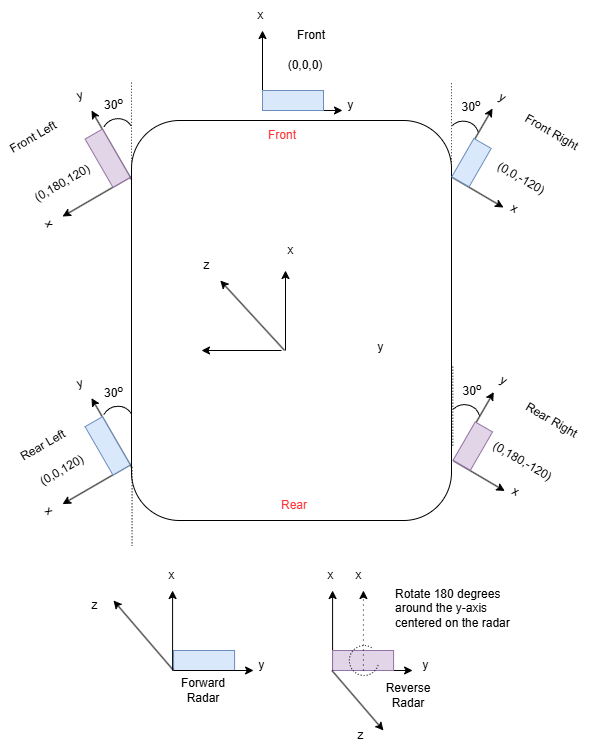

The diagram above was exported from draw.io. Its source (the exported page's mxGraphModel, read from the mxfile embedded in the PNG):
<mxGraphModel dx="1434" dy="746" grid="1" gridSize="10" guides="1" tooltips="1" connect="1" arrows="1" fold="1" page="1" pageScale="1" pageWidth="827" pageHeight="1169" math="0" shadow="0">
  <root>
    <mxCell id="0" />
    <mxCell id="1" parent="0" />
    <mxCell id="GMNSpQVgwgCe1_wTOOyX-1" value="" style="rounded=1;whiteSpace=wrap;html=1;" parent="1" vertex="1">
      <mxGeometry x="240" y="320" width="320" height="400" as="geometry" />
    </mxCell>
    <mxCell id="VwNen2vrCc4xY2FDX_Ms-1" value="Front" style="text;html=1;align=center;verticalAlign=middle;whiteSpace=wrap;rounded=0;fontColor=#FF3333;" parent="1" vertex="1">
      <mxGeometry x="360.5" y="320" width="60" height="30" as="geometry" />
    </mxCell>
    <mxCell id="VwNen2vrCc4xY2FDX_Ms-3" value="Rear" style="text;html=1;align=center;verticalAlign=middle;whiteSpace=wrap;rounded=0;fontColor=#FF3333;" parent="1" vertex="1">
      <mxGeometry x="373" y="690" width="60" height="30" as="geometry" />
    </mxCell>
    <mxCell id="6-8ajUGoApIQAxsr6eH4-31" value="" style="group" parent="1" connectable="0" vertex="1">
      <mxGeometry x="548.7080679506164" y="276.5096189432334" width="148.05" height="151.98076211353322" as="geometry" />
    </mxCell>
    <mxCell id="6-8ajUGoApIQAxsr6eH4-16" value="" style="endArrow=none;html=1;rounded=0;edgeStyle=orthogonalEdgeStyle;curved=1;dashed=1;dashPattern=1 2;" parent="6-8ajUGoApIQAxsr6eH4-31" edge="1">
      <mxGeometry width="50" height="50" relative="1" as="geometry">
        <mxPoint x="11.291932049383604" y="84.99038105676658" as="sourcePoint" />
        <mxPoint x="11.291932049383604" y="3.99038105676658" as="targetPoint" />
      </mxGeometry>
    </mxCell>
    <mxCell id="6-8ajUGoApIQAxsr6eH4-20" value="" style="verticalLabelPosition=bottom;verticalAlign=top;html=1;shape=mxgraph.basic.arc;startAngle=0.3;endAngle=0.6146797524849201;rotation=-150;" parent="6-8ajUGoApIQAxsr6eH4-31" vertex="1">
      <mxGeometry x="6.281932049383613" y="43.98038105676659" width="32.44" height="33.82" as="geometry" />
    </mxCell>
    <mxCell id="6-8ajUGoApIQAxsr6eH4-22" value="30&lt;sup&gt;o&lt;/sup&gt;" style="text;html=1;align=center;verticalAlign=middle;whiteSpace=wrap;rounded=0;" parent="6-8ajUGoApIQAxsr6eH4-31" vertex="1">
      <mxGeometry x="1.291932049383604" y="13.98038105676659" width="60" height="30" as="geometry" />
    </mxCell>
    <mxCell id="6-8ajUGoApIQAxsr6eH4-10" value="" style="endArrow=classic;html=1;rounded=0;" parent="6-8ajUGoApIQAxsr6eH4-31" edge="1">
      <mxGeometry width="50" height="50" relative="1" as="geometry">
        <mxPoint x="12.291932049383604" y="100.49038105676658" as="sourcePoint" />
        <mxPoint x="63.291932049383604" y="130.49038105676658" as="targetPoint" />
      </mxGeometry>
    </mxCell>
    <mxCell id="6-8ajUGoApIQAxsr6eH4-11" value="" style="endArrow=classic;html=1;rounded=0;" parent="6-8ajUGoApIQAxsr6eH4-31" edge="1">
      <mxGeometry width="50" height="50" relative="1" as="geometry">
        <mxPoint x="12.291932049383604" y="100.49038105676658" as="sourcePoint" />
        <mxPoint x="52.291932049383604" y="31.49038105676658" as="targetPoint" />
      </mxGeometry>
    </mxCell>
    <mxCell id="6-8ajUGoApIQAxsr6eH4-12" value="x" style="text;html=1;align=center;verticalAlign=middle;resizable=0;points=[];autosize=1;strokeColor=none;fillColor=none;rotation=30;" parent="6-8ajUGoApIQAxsr6eH4-31" vertex="1">
      <mxGeometry x="59.291932049383604" y="116.49038105676658" width="30" height="30" as="geometry" />
    </mxCell>
    <mxCell id="6-8ajUGoApIQAxsr6eH4-13" value="y" style="text;html=1;align=center;verticalAlign=middle;resizable=0;points=[];autosize=1;strokeColor=none;fillColor=none;rotation=30;" parent="6-8ajUGoApIQAxsr6eH4-31" vertex="1">
      <mxGeometry x="47.291932049383604" y="5.49038105676658" width="30" height="30" as="geometry" />
    </mxCell>
    <mxCell id="6-8ajUGoApIQAxsr6eH4-14" value="" style="rounded=0;whiteSpace=wrap;html=1;fillColor=#dae8fc;strokeColor=#6c8ebf;rotation=30;direction=south;" parent="6-8ajUGoApIQAxsr6eH4-31" vertex="1">
      <mxGeometry x="21.294432049383545" y="63.48788105676658" width="20" height="44.225" as="geometry" />
    </mxCell>
    <mxCell id="6-8ajUGoApIQAxsr6eH4-15" value="(0,0,-120)" style="text;html=1;align=center;verticalAlign=middle;whiteSpace=wrap;rounded=0;rotation=30;" parent="6-8ajUGoApIQAxsr6eH4-31" vertex="1">
      <mxGeometry x="59.291932049383604" y="86.49038105676658" width="43.5" height="30" as="geometry" />
    </mxCell>
    <mxCell id="zU2pZv6euEO8M5XfoNLj-1" value="Front Right" style="text;html=1;align=center;verticalAlign=middle;whiteSpace=wrap;rounded=0;rotation=30;" vertex="1" parent="6-8ajUGoApIQAxsr6eH4-31">
      <mxGeometry x="75.34" y="40.79" width="72.71" height="30" as="geometry" />
    </mxCell>
    <mxCell id="6-8ajUGoApIQAxsr6eH4-65" value="" style="endArrow=classic;html=1;rounded=0;" parent="1" edge="1">
      <mxGeometry width="50" height="50" relative="1" as="geometry">
        <mxPoint x="240" y="379" as="sourcePoint" />
        <mxPoint x="200" y="310" as="targetPoint" />
      </mxGeometry>
    </mxCell>
    <mxCell id="6-8ajUGoApIQAxsr6eH4-66" value="" style="endArrow=classic;html=1;rounded=0;" parent="1" edge="1">
      <mxGeometry width="50" height="50" relative="1" as="geometry">
        <mxPoint x="240" y="376" as="sourcePoint" />
        <mxPoint x="171" y="416" as="targetPoint" />
      </mxGeometry>
    </mxCell>
    <mxCell id="6-8ajUGoApIQAxsr6eH4-67" value="y" style="text;html=1;align=center;verticalAlign=middle;resizable=0;points=[];autosize=1;strokeColor=none;fillColor=none;rotation=-15;" parent="1" vertex="1">
      <mxGeometry x="173.31" y="280" width="30" height="30" as="geometry" />
    </mxCell>
    <mxCell id="6-8ajUGoApIQAxsr6eH4-68" value="x" style="text;html=1;align=center;verticalAlign=middle;resizable=0;points=[];autosize=1;strokeColor=none;fillColor=none;rotation=-120;" parent="1" vertex="1">
      <mxGeometry x="142" y="410" width="30" height="30" as="geometry" />
    </mxCell>
    <mxCell id="6-8ajUGoApIQAxsr6eH4-69" value="" style="rounded=0;whiteSpace=wrap;html=1;fillColor=#e1d5e7;strokeColor=#9673a6;rotation=-120;" parent="1" vertex="1">
      <mxGeometry x="188.31" y="347.73" width="55.75" height="20" as="geometry" />
    </mxCell>
    <mxCell id="6-8ajUGoApIQAxsr6eH4-70" value="(0,180,120)" style="text;html=1;align=center;verticalAlign=middle;whiteSpace=wrap;rounded=0;rotation=-30;" parent="1" vertex="1">
      <mxGeometry x="140.74999999999997" y="367.73" width="60" height="30" as="geometry" />
    </mxCell>
    <mxCell id="6-8ajUGoApIQAxsr6eH4-71" value="" style="endArrow=none;html=1;rounded=0;edgeStyle=orthogonalEdgeStyle;curved=1;dashed=1;dashPattern=1 2;" parent="1" edge="1">
      <mxGeometry width="50" height="50" relative="1" as="geometry">
        <mxPoint x="240" y="361" as="sourcePoint" />
        <mxPoint x="240" y="280" as="targetPoint" />
      </mxGeometry>
    </mxCell>
    <mxCell id="6-8ajUGoApIQAxsr6eH4-73" value="" style="verticalLabelPosition=bottom;verticalAlign=top;html=1;shape=mxgraph.basic.arc;startAngle=0.2934506846033576;endAngle=0.6146797524849201;rotation=-165;" parent="1" vertex="1">
      <mxGeometry x="210.00000000000003" y="318.09" width="32.44" height="33.82" as="geometry" />
    </mxCell>
    <mxCell id="6-8ajUGoApIQAxsr6eH4-74" value="30&lt;sup&gt;o&lt;/sup&gt;" style="text;html=1;align=center;verticalAlign=middle;whiteSpace=wrap;rounded=0;" parent="1" vertex="1">
      <mxGeometry x="200.75" y="288.09" width="43.31" height="30" as="geometry" />
    </mxCell>
    <mxCell id="6-8ajUGoApIQAxsr6eH4-78" value="x" style="text;html=1;align=center;verticalAlign=middle;resizable=0;points=[];autosize=1;strokeColor=none;fillColor=none;rotation=-135;" parent="1" vertex="1">
      <mxGeometry x="141.99961894323343" y="697.6288269291261" width="30" height="30" as="geometry" />
    </mxCell>
    <mxCell id="6-8ajUGoApIQAxsr6eH4-87" value="Reverse Radar" style="text;html=1;align=center;verticalAlign=middle;whiteSpace=wrap;rounded=0;" parent="1" vertex="1">
      <mxGeometry x="487.34000000000003" y="880" width="60" height="30" as="geometry" />
    </mxCell>
    <mxCell id="6-8ajUGoApIQAxsr6eH4-88" value="" style="endArrow=none;html=1;rounded=0;edgeStyle=orthogonalEdgeStyle;curved=1;dashed=1;dashPattern=1 2;" parent="1" edge="1">
      <mxGeometry width="50" height="50" relative="1" as="geometry">
        <mxPoint x="240.57" y="745.5" as="sourcePoint" />
        <mxPoint x="240.57" y="664.5" as="targetPoint" />
      </mxGeometry>
    </mxCell>
    <mxCell id="6-8ajUGoApIQAxsr6eH4-91" value="" style="rounded=0;whiteSpace=wrap;html=1;fillColor=#dae8fc;strokeColor=#6c8ebf;" parent="1" vertex="1">
      <mxGeometry x="282.09" y="850" width="61" height="20" as="geometry" />
    </mxCell>
    <mxCell id="6-8ajUGoApIQAxsr6eH4-92" value="Forward Radar" style="text;html=1;align=center;verticalAlign=middle;whiteSpace=wrap;rounded=0;" parent="1" vertex="1">
      <mxGeometry x="282.09" y="875" width="60" height="30" as="geometry" />
    </mxCell>
    <mxCell id="6-8ajUGoApIQAxsr6eH4-96" value="" style="group" parent="1" connectable="0" vertex="1">
      <mxGeometry x="354" y="200" width="120" height="120" as="geometry" />
    </mxCell>
    <mxCell id="6-8ajUGoApIQAxsr6eH4-97" value="" style="endArrow=classic;html=1;rounded=0;" parent="6-8ajUGoApIQAxsr6eH4-96" edge="1">
      <mxGeometry width="50" height="50" relative="1" as="geometry">
        <mxPoint x="17" y="110" as="sourcePoint" />
        <mxPoint x="97" y="110" as="targetPoint" />
      </mxGeometry>
    </mxCell>
    <mxCell id="6-8ajUGoApIQAxsr6eH4-98" value="" style="endArrow=classic;html=1;rounded=0;" parent="6-8ajUGoApIQAxsr6eH4-96" edge="1">
      <mxGeometry width="50" height="50" relative="1" as="geometry">
        <mxPoint x="17" y="110" as="sourcePoint" />
        <mxPoint x="17" y="30" as="targetPoint" />
      </mxGeometry>
    </mxCell>
    <mxCell id="6-8ajUGoApIQAxsr6eH4-99" value="y" style="text;html=1;align=center;verticalAlign=middle;resizable=0;points=[];autosize=1;strokeColor=none;fillColor=none;" parent="6-8ajUGoApIQAxsr6eH4-96" vertex="1">
      <mxGeometry x="90" y="90" width="30" height="30" as="geometry" />
    </mxCell>
    <mxCell id="6-8ajUGoApIQAxsr6eH4-100" value="x" style="text;html=1;align=center;verticalAlign=middle;resizable=0;points=[];autosize=1;strokeColor=none;fillColor=none;" parent="6-8ajUGoApIQAxsr6eH4-96" vertex="1">
      <mxGeometry width="30" height="30" as="geometry" />
    </mxCell>
    <mxCell id="6-8ajUGoApIQAxsr6eH4-101" value="" style="rounded=0;whiteSpace=wrap;html=1;fillColor=#dae8fc;strokeColor=#6c8ebf;" parent="6-8ajUGoApIQAxsr6eH4-96" vertex="1">
      <mxGeometry x="17" y="90" width="61" height="20" as="geometry" />
    </mxCell>
    <mxCell id="6-8ajUGoApIQAxsr6eH4-102" value="(0,0,0)" style="text;html=1;align=center;verticalAlign=middle;whiteSpace=wrap;rounded=0;" parent="6-8ajUGoApIQAxsr6eH4-96" vertex="1">
      <mxGeometry x="30" y="50" width="60" height="30" as="geometry" />
    </mxCell>
    <mxCell id="zU2pZv6euEO8M5XfoNLj-5" value="Front" style="text;html=1;align=center;verticalAlign=middle;whiteSpace=wrap;rounded=0;" vertex="1" parent="6-8ajUGoApIQAxsr6eH4-96">
      <mxGeometry x="36" y="20" width="60" height="30" as="geometry" />
    </mxCell>
    <mxCell id="GMNSpQVgwgCe1_wTOOyX-2" value="" style="endArrow=classic;html=1;rounded=0;" parent="1" edge="1">
      <mxGeometry width="50" height="50" relative="1" as="geometry">
        <mxPoint x="441.09000000000003" y="870" as="sourcePoint" />
        <mxPoint x="521.09" y="870" as="targetPoint" />
      </mxGeometry>
    </mxCell>
    <mxCell id="GMNSpQVgwgCe1_wTOOyX-3" value="" style="endArrow=classic;html=1;rounded=0;" parent="1" edge="1">
      <mxGeometry width="50" height="50" relative="1" as="geometry">
        <mxPoint x="441.09000000000003" y="870" as="sourcePoint" />
        <mxPoint x="441.09000000000003" y="790" as="targetPoint" />
      </mxGeometry>
    </mxCell>
    <mxCell id="GMNSpQVgwgCe1_wTOOyX-4" value="y" style="text;html=1;align=center;verticalAlign=middle;resizable=0;points=[];autosize=1;strokeColor=none;fillColor=none;" parent="1" vertex="1">
      <mxGeometry x="519.0600000000001" y="850" width="30" height="30" as="geometry" />
    </mxCell>
    <mxCell id="GMNSpQVgwgCe1_wTOOyX-5" value="x" style="text;html=1;align=center;verticalAlign=middle;resizable=0;points=[];autosize=1;strokeColor=none;fillColor=none;" parent="1" vertex="1">
      <mxGeometry x="424.09" y="760" width="30" height="30" as="geometry" />
    </mxCell>
    <mxCell id="GMNSpQVgwgCe1_wTOOyX-6" value="" style="rounded=0;whiteSpace=wrap;html=1;fillColor=#e1d5e7;strokeColor=#9673a6;" parent="1" vertex="1">
      <mxGeometry x="441.09000000000003" y="850" width="61" height="20" as="geometry" />
    </mxCell>
    <mxCell id="6-8ajUGoApIQAxsr6eH4-104" value="" style="endArrow=classic;html=1;rounded=0;dashed=1;dashPattern=1 4;" parent="1" edge="1">
      <mxGeometry width="50" height="50" relative="1" as="geometry">
        <mxPoint x="471.9200000000001" y="870" as="sourcePoint" />
        <mxPoint x="471.9200000000001" y="790" as="targetPoint" />
      </mxGeometry>
    </mxCell>
    <mxCell id="6-8ajUGoApIQAxsr6eH4-95" value="" style="verticalLabelPosition=bottom;verticalAlign=top;html=1;shape=mxgraph.basic.arc;startAngle=0.3;endAngle=0.1;dashed=1;dashPattern=1 2;allowArrows=1;" parent="1" vertex="1">
      <mxGeometry x="457.84000000000003" y="845" width="29.5" height="30" as="geometry" />
    </mxCell>
    <mxCell id="6-8ajUGoApIQAxsr6eH4-113" value="Rotate 180 degrees around the y-axis centered on the radar" style="text;whiteSpace=wrap;" parent="1" vertex="1">
      <mxGeometry x="502.09" y="780" width="140" height="60" as="geometry" />
    </mxCell>
    <mxCell id="6-8ajUGoApIQAxsr6eH4-114" value="x" style="text;html=1;align=center;verticalAlign=middle;resizable=0;points=[];autosize=1;strokeColor=none;fillColor=none;" parent="1" vertex="1">
      <mxGeometry x="452.09000000000003" y="760" width="30" height="30" as="geometry" />
    </mxCell>
    <mxCell id="zYU0iC_y11YgfFCjaKEe-2" value="z" style="text;html=1;align=center;verticalAlign=middle;resizable=0;points=[];autosize=1;strokeColor=none;fillColor=none;" parent="1" vertex="1">
      <mxGeometry x="454.09000000000003" y="920" width="30" height="30" as="geometry" />
    </mxCell>
    <mxCell id="zYU0iC_y11YgfFCjaKEe-3" value="" style="endArrow=classic;html=1;rounded=0;exitX=0;exitY=0.75;exitDx=0;exitDy=0;" parent="1" edge="1">
      <mxGeometry width="50" height="50" relative="1" as="geometry">
        <mxPoint x="282.09000000000003" y="870" as="sourcePoint" />
        <mxPoint x="222" y="800" as="targetPoint" />
      </mxGeometry>
    </mxCell>
    <mxCell id="zYU0iC_y11YgfFCjaKEe-4" value="z" style="text;html=1;align=center;verticalAlign=middle;resizable=0;points=[];autosize=1;strokeColor=none;fillColor=none;" parent="1" vertex="1">
      <mxGeometry x="188.31" y="790" width="30" height="30" as="geometry" />
    </mxCell>
    <mxCell id="zYU0iC_y11YgfFCjaKEe-5" value="" style="endArrow=classic;html=1;rounded=0;exitX=0;exitY=0.75;exitDx=0;exitDy=0;" parent="1" edge="1">
      <mxGeometry width="50" height="50" relative="1" as="geometry">
        <mxPoint x="440.45" y="870" as="sourcePoint" />
        <mxPoint x="492" y="930" as="targetPoint" />
      </mxGeometry>
    </mxCell>
    <mxCell id="6-8ajUGoApIQAxsr6eH4-107" value="" style="endArrow=classic;html=1;rounded=0;" parent="1" edge="1">
      <mxGeometry width="50" height="50" relative="1" as="geometry">
        <mxPoint x="282.09" y="870" as="sourcePoint" />
        <mxPoint x="362.09" y="870" as="targetPoint" />
      </mxGeometry>
    </mxCell>
    <mxCell id="6-8ajUGoApIQAxsr6eH4-108" value="" style="endArrow=classic;html=1;rounded=0;" parent="1" edge="1">
      <mxGeometry width="50" height="50" relative="1" as="geometry">
        <mxPoint x="281.09" y="870" as="sourcePoint" />
        <mxPoint x="281.09" y="790" as="targetPoint" />
      </mxGeometry>
    </mxCell>
    <mxCell id="6-8ajUGoApIQAxsr6eH4-109" value="y" style="text;html=1;align=center;verticalAlign=middle;resizable=0;points=[];autosize=1;strokeColor=none;fillColor=none;" parent="1" vertex="1">
      <mxGeometry x="355.09" y="850" width="30" height="30" as="geometry" />
    </mxCell>
    <mxCell id="6-8ajUGoApIQAxsr6eH4-110" value="x" style="text;html=1;align=center;verticalAlign=middle;resizable=0;points=[];autosize=1;strokeColor=none;fillColor=none;" parent="1" vertex="1">
      <mxGeometry x="265.09" y="760" width="30" height="30" as="geometry" />
    </mxCell>
    <mxCell id="6-8ajUGoApIQAxsr6eH4-2" value="" style="endArrow=classic;html=1;rounded=0;" parent="1" edge="1">
      <mxGeometry width="50" height="50" relative="1" as="geometry">
        <mxPoint x="390" y="550" as="sourcePoint" />
        <mxPoint x="310" y="550" as="targetPoint" />
      </mxGeometry>
    </mxCell>
    <mxCell id="6-8ajUGoApIQAxsr6eH4-3" value="" style="endArrow=classic;html=1;rounded=0;" parent="1" edge="1">
      <mxGeometry width="50" height="50" relative="1" as="geometry">
        <mxPoint x="394" y="550" as="sourcePoint" />
        <mxPoint x="394" y="470" as="targetPoint" />
      </mxGeometry>
    </mxCell>
    <mxCell id="6-8ajUGoApIQAxsr6eH4-4" value="x" style="text;html=1;align=center;verticalAlign=middle;resizable=0;points=[];autosize=1;strokeColor=none;fillColor=none;" parent="1" vertex="1">
      <mxGeometry x="384" y="435" width="30" height="30" as="geometry" />
    </mxCell>
    <mxCell id="6-8ajUGoApIQAxsr6eH4-5" value="y" style="text;html=1;align=center;verticalAlign=middle;resizable=0;points=[];autosize=1;strokeColor=none;fillColor=none;" parent="1" vertex="1">
      <mxGeometry x="474" y="531.63" width="30" height="30" as="geometry" />
    </mxCell>
    <mxCell id="zYU0iC_y11YgfFCjaKEe-6" value="" style="endArrow=classic;html=1;rounded=0;exitX=0.281;exitY=0.4;exitDx=0;exitDy=0;exitPerimeter=0;" parent="1" target="zYU0iC_y11YgfFCjaKEe-7" edge="1">
      <mxGeometry width="50" height="50" relative="1" as="geometry">
        <mxPoint x="393.09000000000003" y="550" as="sourcePoint" />
        <mxPoint x="350" y="480" as="targetPoint" />
      </mxGeometry>
    </mxCell>
    <mxCell id="zYU0iC_y11YgfFCjaKEe-7" value="z" style="text;html=1;align=center;verticalAlign=middle;resizable=0;points=[];autosize=1;strokeColor=none;fillColor=none;" parent="1" vertex="1">
      <mxGeometry x="300" y="450" width="30" height="30" as="geometry" />
    </mxCell>
    <mxCell id="A1oA8u6uWdXxn-RYmG7L-1" value="" style="endArrow=classic;html=1;rounded=0;" parent="1" edge="1">
      <mxGeometry width="50" height="50" relative="1" as="geometry">
        <mxPoint x="240" y="666.63" as="sourcePoint" />
        <mxPoint x="200" y="597.63" as="targetPoint" />
      </mxGeometry>
    </mxCell>
    <mxCell id="A1oA8u6uWdXxn-RYmG7L-2" value="" style="endArrow=classic;html=1;rounded=0;" parent="1" edge="1">
      <mxGeometry width="50" height="50" relative="1" as="geometry">
        <mxPoint x="240" y="663.63" as="sourcePoint" />
        <mxPoint x="171" y="703.63" as="targetPoint" />
      </mxGeometry>
    </mxCell>
    <mxCell id="A1oA8u6uWdXxn-RYmG7L-3" value="y" style="text;html=1;align=center;verticalAlign=middle;resizable=0;points=[];autosize=1;strokeColor=none;fillColor=none;rotation=-15;" parent="1" vertex="1">
      <mxGeometry x="173.31" y="567.63" width="30" height="30" as="geometry" />
    </mxCell>
    <mxCell id="A1oA8u6uWdXxn-RYmG7L-5" value="" style="rounded=0;whiteSpace=wrap;html=1;fillColor=#dae8fc;strokeColor=#6c8ebf;rotation=-120;" parent="1" vertex="1">
      <mxGeometry x="188.31" y="635.36" width="55.75" height="20" as="geometry" />
    </mxCell>
    <mxCell id="A1oA8u6uWdXxn-RYmG7L-6" value="(0,0,120)" style="text;html=1;align=center;verticalAlign=middle;whiteSpace=wrap;rounded=0;rotation=-30;" parent="1" vertex="1">
      <mxGeometry x="140.74999999999997" y="655.36" width="60" height="30" as="geometry" />
    </mxCell>
    <mxCell id="A1oA8u6uWdXxn-RYmG7L-7" value="" style="endArrow=none;html=1;rounded=0;edgeStyle=orthogonalEdgeStyle;curved=1;dashed=1;dashPattern=1 2;" parent="1" edge="1">
      <mxGeometry width="50" height="50" relative="1" as="geometry">
        <mxPoint x="240" y="648.63" as="sourcePoint" />
        <mxPoint x="240" y="567.63" as="targetPoint" />
      </mxGeometry>
    </mxCell>
    <mxCell id="A1oA8u6uWdXxn-RYmG7L-8" value="" style="verticalLabelPosition=bottom;verticalAlign=top;html=1;shape=mxgraph.basic.arc;startAngle=0.2934506846033576;endAngle=0.6146797524849201;rotation=-165;" parent="1" vertex="1">
      <mxGeometry x="210.00000000000003" y="605.72" width="32.44" height="33.82" as="geometry" />
    </mxCell>
    <mxCell id="A1oA8u6uWdXxn-RYmG7L-9" value="30&lt;sup&gt;o&lt;/sup&gt;" style="text;html=1;align=center;verticalAlign=middle;whiteSpace=wrap;rounded=0;" parent="1" vertex="1">
      <mxGeometry x="200.75" y="575.72" width="43.31" height="30" as="geometry" />
    </mxCell>
    <mxCell id="A1oA8u6uWdXxn-RYmG7L-10" value="" style="group" parent="1" connectable="0" vertex="1">
      <mxGeometry x="549.9980679506164" y="559.9996189432334" width="98.37798458169516" height="151.98076211353322" as="geometry" />
    </mxCell>
    <mxCell id="A1oA8u6uWdXxn-RYmG7L-11" value="" style="endArrow=none;html=1;rounded=0;edgeStyle=orthogonalEdgeStyle;curved=1;dashed=1;dashPattern=1 2;" parent="A1oA8u6uWdXxn-RYmG7L-10" edge="1">
      <mxGeometry width="50" height="50" relative="1" as="geometry">
        <mxPoint x="11.291932049383604" y="84.99038105676658" as="sourcePoint" />
        <mxPoint x="11.291932049383604" y="3.99038105676658" as="targetPoint" />
      </mxGeometry>
    </mxCell>
    <mxCell id="A1oA8u6uWdXxn-RYmG7L-12" value="" style="verticalLabelPosition=bottom;verticalAlign=top;html=1;shape=mxgraph.basic.arc;startAngle=0.3;endAngle=0.6146797524849201;rotation=-150;" parent="A1oA8u6uWdXxn-RYmG7L-10" vertex="1">
      <mxGeometry x="6.281932049383613" y="43.98038105676659" width="32.44" height="33.82" as="geometry" />
    </mxCell>
    <mxCell id="A1oA8u6uWdXxn-RYmG7L-13" value="30&lt;sup&gt;o&lt;/sup&gt;" style="text;html=1;align=center;verticalAlign=middle;whiteSpace=wrap;rounded=0;" parent="A1oA8u6uWdXxn-RYmG7L-10" vertex="1">
      <mxGeometry x="1.291932049383604" y="13.98038105676659" width="60" height="30" as="geometry" />
    </mxCell>
    <mxCell id="A1oA8u6uWdXxn-RYmG7L-14" value="" style="endArrow=classic;html=1;rounded=0;" parent="A1oA8u6uWdXxn-RYmG7L-10" edge="1">
      <mxGeometry width="50" height="50" relative="1" as="geometry">
        <mxPoint x="12.291932049383604" y="100.49038105676658" as="sourcePoint" />
        <mxPoint x="63.291932049383604" y="130.49038105676658" as="targetPoint" />
      </mxGeometry>
    </mxCell>
    <mxCell id="A1oA8u6uWdXxn-RYmG7L-15" value="" style="endArrow=classic;html=1;rounded=0;" parent="A1oA8u6uWdXxn-RYmG7L-10" edge="1">
      <mxGeometry width="50" height="50" relative="1" as="geometry">
        <mxPoint x="12.291932049383604" y="100.49038105676658" as="sourcePoint" />
        <mxPoint x="52.291932049383604" y="31.49038105676658" as="targetPoint" />
      </mxGeometry>
    </mxCell>
    <mxCell id="A1oA8u6uWdXxn-RYmG7L-16" value="x" style="text;html=1;align=center;verticalAlign=middle;resizable=0;points=[];autosize=1;strokeColor=none;fillColor=none;rotation=30;" parent="A1oA8u6uWdXxn-RYmG7L-10" vertex="1">
      <mxGeometry x="59.291932049383604" y="116.49038105676658" width="30" height="30" as="geometry" />
    </mxCell>
    <mxCell id="A1oA8u6uWdXxn-RYmG7L-17" value="y" style="text;html=1;align=center;verticalAlign=middle;resizable=0;points=[];autosize=1;strokeColor=none;fillColor=none;rotation=30;" parent="A1oA8u6uWdXxn-RYmG7L-10" vertex="1">
      <mxGeometry x="47.291932049383604" y="5.49038105676658" width="30" height="30" as="geometry" />
    </mxCell>
    <mxCell id="A1oA8u6uWdXxn-RYmG7L-18" value="" style="rounded=0;whiteSpace=wrap;html=1;fillColor=#e1d5e7;strokeColor=#9673a6;rotation=30;direction=south;" parent="A1oA8u6uWdXxn-RYmG7L-10" vertex="1">
      <mxGeometry x="21.294432049383545" y="63.48788105676658" width="20" height="44.225" as="geometry" />
    </mxCell>
    <mxCell id="A1oA8u6uWdXxn-RYmG7L-19" value="(0,180,-120)" style="text;html=1;align=center;verticalAlign=middle;whiteSpace=wrap;rounded=0;rotation=30;" parent="A1oA8u6uWdXxn-RYmG7L-10" vertex="1">
      <mxGeometry x="59.291932049383604" y="86.49038105676658" width="43.5" height="30" as="geometry" />
    </mxCell>
    <mxCell id="zU2pZv6euEO8M5XfoNLj-2" value="Rear Right" style="text;html=1;align=center;verticalAlign=middle;whiteSpace=wrap;rounded=0;rotation=30;" vertex="1" parent="1">
      <mxGeometry x="624.0480679506164" y="605.3596189432335" width="72.71" height="30" as="geometry" />
    </mxCell>
    <mxCell id="zU2pZv6euEO8M5XfoNLj-3" value="Front Left" style="text;html=1;align=center;verticalAlign=middle;whiteSpace=wrap;rounded=0;rotation=-30;" vertex="1" parent="1">
      <mxGeometry x="111.99999999999997" y="321.91" width="60" height="30" as="geometry" />
    </mxCell>
    <mxCell id="zU2pZv6euEO8M5XfoNLj-4" value="Rear Left" style="text;html=1;align=center;verticalAlign=middle;whiteSpace=wrap;rounded=0;rotation=-30;" vertex="1" parent="1">
      <mxGeometry x="121.99999999999997" y="630.36" width="60" height="30" as="geometry" />
    </mxCell>
  </root>
</mxGraphModel>